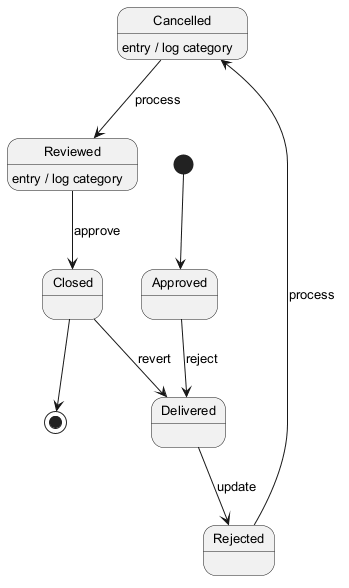

The diagram above was rendered by PlantUML. Its source (embedded in the PNG):
@startuml
skinparam backgroundColor #FFFFFF
skinparam classBackgroundColor #F3E5F5
skinparam classBorderColor #6A1B9A
skinparam defaultFontSize 13
[*] --> Approved
Approved --> Delivered : reject
Delivered --> Rejected : update
Rejected --> Cancelled : process
Cancelled --> Reviewed : process
Cancelled : entry / log category
Reviewed --> Closed : approve
Reviewed : entry / log category
Closed --> Delivered : revert
Closed --> [*]
@enduml